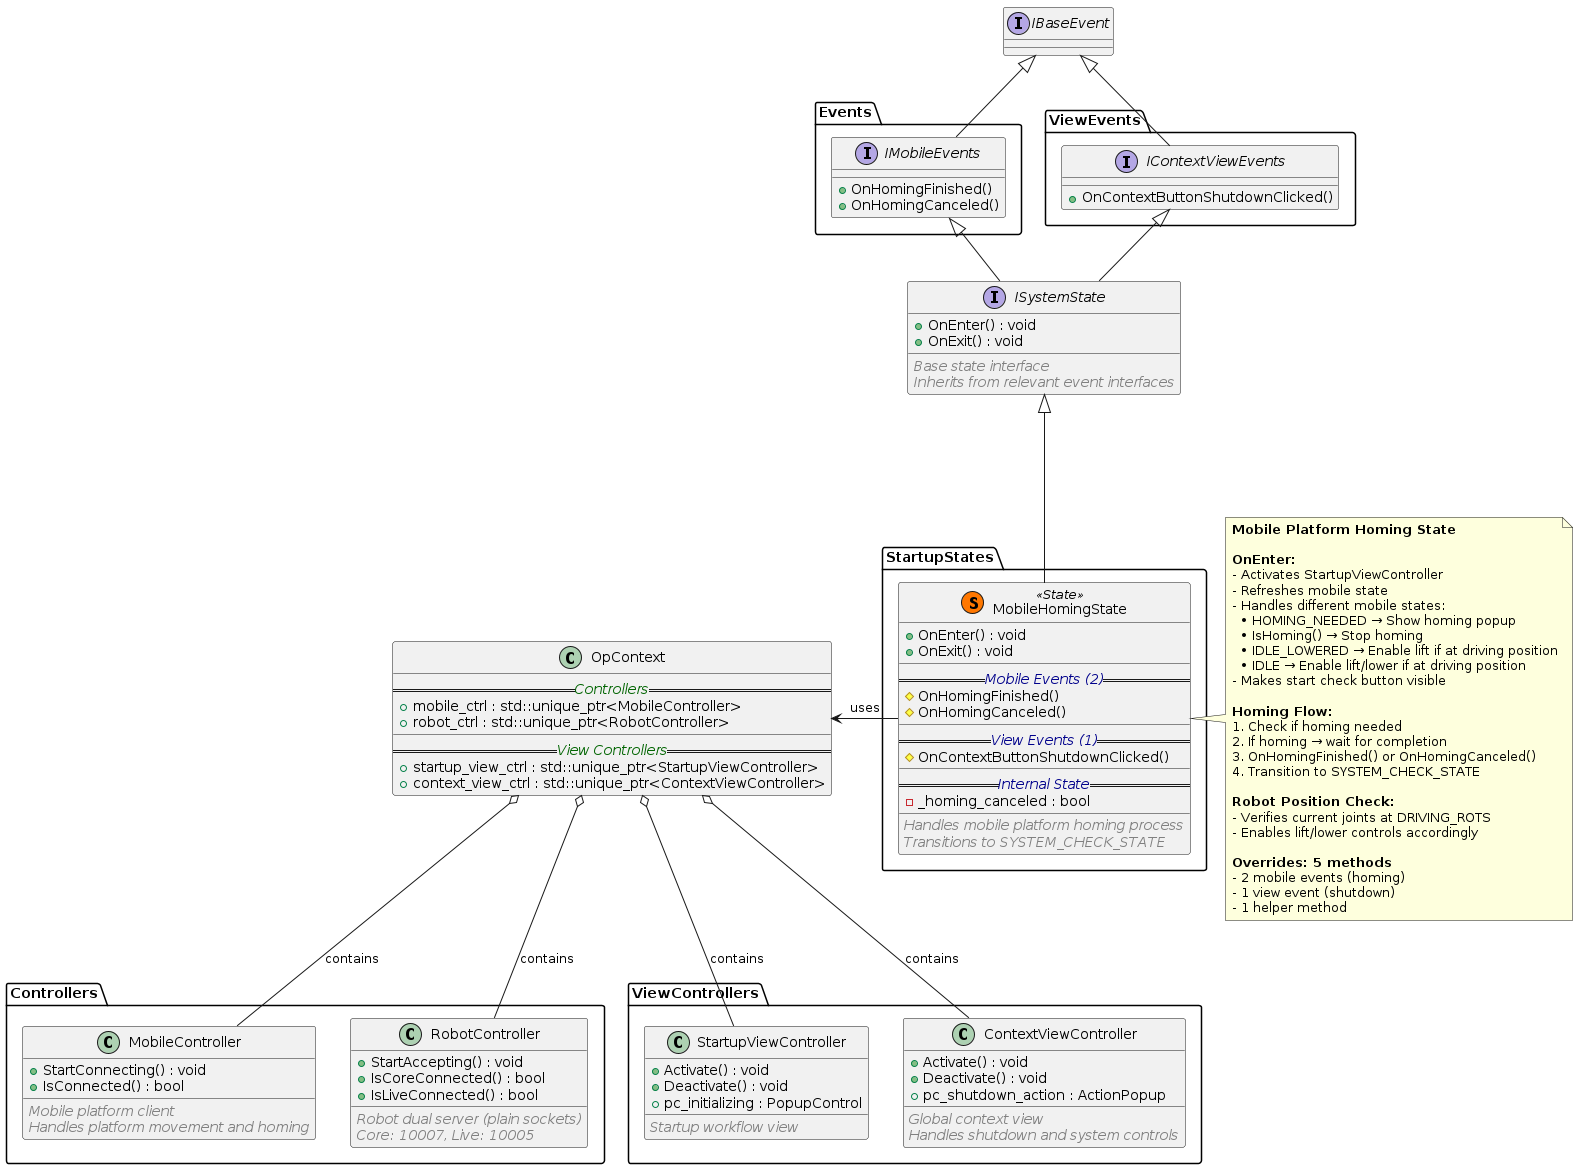

The diagram above was rendered by PlantUML. Its source (embedded in the PNG):
@startuml MobileHomingState

!include ISystemState_MobileHoming.puml

class OpContext {
  ==<i><color:DarkGreen>Controllers</color></i>==
  + mobile_ctrl : std::unique_ptr<MobileController>
  + robot_ctrl : std::unique_ptr<RobotController>
  __
  ==<i><color:DarkGreen>View Controllers</color></i>==
  + startup_view_ctrl : std::unique_ptr<StartupViewController>
  + context_view_ctrl : std::unique_ptr<ContextViewController>
}

' Include Controllers used
package Controllers {
!include ../../Controllers/MobileController.puml
!include ../../Controllers/RobotController.puml
}

' Include ViewControllers used
package ViewControllers {
!include ../../ViewControllers/StartupViewController.puml
!include ../../ViewControllers/ContextViewController.puml
}

package StartupStates {

class MobileHomingState << (S,#FF7700) State >> {
  + OnEnter() : void
  + OnExit() : void
  __
  ==<i><color:DarkBlue>Mobile Events (2)</color></i>==
  # OnHomingFinished()
  # OnHomingCanceled()
  __
  ==<i><color:DarkBlue>View Events (1)</color></i>==
  # OnContextButtonShutdownClicked()
  __
  ==<i><color:DarkBlue>Internal State</color></i>==
  - _homing_canceled : bool
  __
  <i><color:Gray>Handles mobile platform homing process</color></i>
  <i><color:Gray>Transitions to SYSTEM_CHECK_STATE</color></i>
}

}

' Relationships
MobileHomingState -up--|> ISystemState

' Uses OpContext (positioned left)
MobileHomingState -left-> OpContext : uses

' OpContext contains Controllers
OpContext o-down- MobileController : contains
OpContext o-down- RobotController : contains

' OpContext contains ViewControllers
OpContext o-down- StartupViewController : contains
OpContext o-down- ContextViewController : contains

note right of MobileHomingState
  **Mobile Platform Homing State**
  
  **OnEnter:**
  - Activates StartupViewController
  - Refreshes mobile state
  - Handles different mobile states:
    • HOMING_NEEDED → Show homing popup
    • IsHoming() → Stop homing
    • IDLE_LOWERED → Enable lift if at driving position
    • IDLE → Enable lift/lower if at driving position
  - Makes start check button visible
  
  **Homing Flow:**
  1. Check if homing needed
  2. If homing → wait for completion
  3. OnHomingFinished() or OnHomingCanceled()
  4. Transition to SYSTEM_CHECK_STATE
  
  **Robot Position Check:**
  - Verifies current joints at DRIVING_ROTS
  - Enables lift/lower controls accordingly
  
  **Overrides: 5 methods**
  - 2 mobile events (homing)
  - 1 view event (shutdown)
  - 1 helper method
end note

@enduml